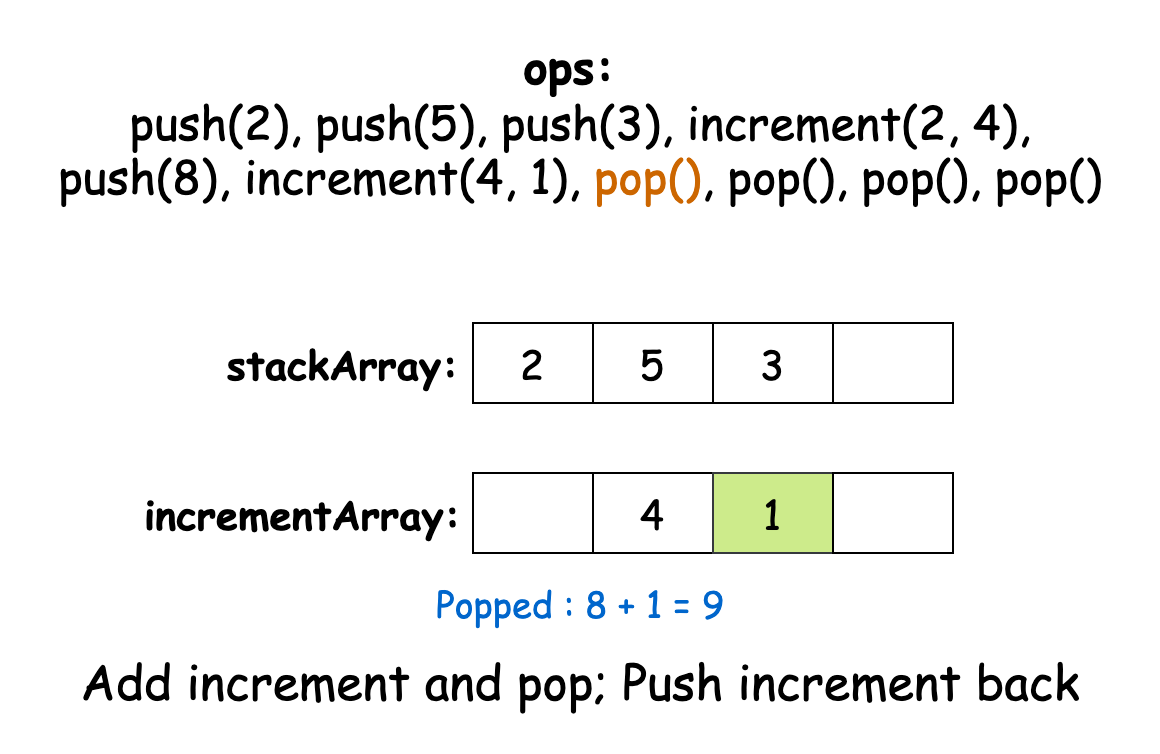

The diagram above was exported from draw.io. Its source (the exported page's mxGraphModel, read from the mxfile embedded in the PNG):
<mxGraphModel dx="954" dy="727" grid="1" gridSize="10" guides="1" tooltips="1" connect="1" arrows="1" fold="1" page="1" pageScale="1" pageWidth="827" pageHeight="1169" math="0" shadow="0">
  <root>
    <mxCell id="0" />
    <mxCell id="1" parent="0" />
    <mxCell id="4-DJAzbhiyjmM2J9ux7l-1" value="&lt;font style=&quot;font-size: 23px;&quot; face=&quot;Comic Sans MS&quot;&gt;&lt;b&gt;ops:&amp;nbsp;&lt;/b&gt;&lt;/font&gt;&lt;div&gt;&lt;font style=&quot;font-size: 23px;&quot; face=&quot;Comic Sans MS&quot;&gt;push(2), push(5), push(3), increment(2, 4), push(8), increment(4, 1), &lt;font color=&quot;#cc6600&quot;&gt;pop()&lt;/font&gt;, pop(), pop(), pop()&lt;/font&gt;&lt;/div&gt;" style="text;html=1;align=center;verticalAlign=middle;whiteSpace=wrap;rounded=0;" parent="1" vertex="1">
      <mxGeometry x="151" y="100" width="526" height="30" as="geometry" />
    </mxCell>
    <mxCell id="4-DJAzbhiyjmM2J9ux7l-3" value="&lt;font style=&quot;font-size: 20px;&quot; face=&quot;Comic Sans MS&quot;&gt;&lt;b&gt;stackArray:&amp;nbsp;&lt;/b&gt;&lt;/font&gt;" style="text;html=1;align=center;verticalAlign=middle;whiteSpace=wrap;rounded=0;" parent="1" vertex="1">
      <mxGeometry x="270" y="220" width="60" height="30" as="geometry" />
    </mxCell>
    <mxCell id="4-DJAzbhiyjmM2J9ux7l-4" value="" style="shape=table;startSize=0;container=1;collapsible=0;childLayout=tableLayout;top=1;bottom=1;left=1;right=1;fontFamily=Comic Sans MS;fontSize=20;" parent="1" vertex="1">
      <mxGeometry x="360" y="215" width="240" height="40" as="geometry" />
    </mxCell>
    <mxCell id="4-DJAzbhiyjmM2J9ux7l-5" value="" style="shape=tableRow;horizontal=0;startSize=0;swimlaneHead=0;swimlaneBody=0;strokeColor=inherit;top=1;left=1;bottom=1;right=1;collapsible=0;dropTarget=0;fillColor=none;points=[[0,0.5],[1,0.5]];portConstraint=eastwest;fontFamily=Comic Sans MS;fontSize=20;" parent="4-DJAzbhiyjmM2J9ux7l-4" vertex="1">
      <mxGeometry width="240" height="40" as="geometry" />
    </mxCell>
    <mxCell id="4-DJAzbhiyjmM2J9ux7l-6" value="2" style="shape=partialRectangle;html=1;whiteSpace=wrap;connectable=0;overflow=hidden;top=1;left=1;bottom=1;right=1;pointerEvents=1;fontFamily=Comic Sans MS;fontSize=20;" parent="4-DJAzbhiyjmM2J9ux7l-5" vertex="1">
      <mxGeometry width="60" height="40" as="geometry">
        <mxRectangle width="60" height="40" as="alternateBounds" />
      </mxGeometry>
    </mxCell>
    <mxCell id="4-DJAzbhiyjmM2J9ux7l-7" value="5" style="shape=partialRectangle;html=1;whiteSpace=wrap;connectable=0;overflow=hidden;top=1;left=1;bottom=1;right=1;pointerEvents=1;fontFamily=Comic Sans MS;fontSize=20;" parent="4-DJAzbhiyjmM2J9ux7l-5" vertex="1">
      <mxGeometry x="60" width="60" height="40" as="geometry">
        <mxRectangle width="60" height="40" as="alternateBounds" />
      </mxGeometry>
    </mxCell>
    <mxCell id="4-DJAzbhiyjmM2J9ux7l-8" value="3" style="shape=partialRectangle;html=1;whiteSpace=wrap;connectable=0;overflow=hidden;top=1;left=1;bottom=1;right=1;pointerEvents=1;fontFamily=Comic Sans MS;fontSize=20;" parent="4-DJAzbhiyjmM2J9ux7l-5" vertex="1">
      <mxGeometry x="120" width="60" height="40" as="geometry">
        <mxRectangle width="60" height="40" as="alternateBounds" />
      </mxGeometry>
    </mxCell>
    <mxCell id="4-DJAzbhiyjmM2J9ux7l-9" value="" style="shape=partialRectangle;html=1;whiteSpace=wrap;connectable=0;overflow=hidden;top=1;left=1;bottom=1;right=1;pointerEvents=1;fontFamily=Comic Sans MS;fontSize=20;" parent="4-DJAzbhiyjmM2J9ux7l-5" vertex="1">
      <mxGeometry x="180" width="60" height="40" as="geometry">
        <mxRectangle width="60" height="40" as="alternateBounds" />
      </mxGeometry>
    </mxCell>
    <mxCell id="4-DJAzbhiyjmM2J9ux7l-14" value="&lt;font style=&quot;font-size: 20px;&quot; face=&quot;Comic Sans MS&quot;&gt;&lt;b&gt;incrementArray:&amp;nbsp;&lt;/b&gt;&lt;/font&gt;" style="text;html=1;align=center;verticalAlign=middle;whiteSpace=wrap;rounded=0;" parent="1" vertex="1">
      <mxGeometry x="250" y="295" width="60" height="30" as="geometry" />
    </mxCell>
    <mxCell id="4-DJAzbhiyjmM2J9ux7l-15" value="" style="shape=table;startSize=0;container=1;collapsible=0;childLayout=tableLayout;top=1;bottom=1;left=1;right=1;fontFamily=Comic Sans MS;fontSize=20;" parent="1" vertex="1">
      <mxGeometry x="360" y="290" width="240" height="40" as="geometry" />
    </mxCell>
    <mxCell id="4-DJAzbhiyjmM2J9ux7l-16" value="" style="shape=tableRow;horizontal=0;startSize=0;swimlaneHead=0;swimlaneBody=0;strokeColor=inherit;top=1;left=1;bottom=1;right=1;collapsible=0;dropTarget=0;fillColor=none;points=[[0,0.5],[1,0.5]];portConstraint=eastwest;fontFamily=Comic Sans MS;fontSize=20;" parent="4-DJAzbhiyjmM2J9ux7l-15" vertex="1">
      <mxGeometry width="240" height="40" as="geometry" />
    </mxCell>
    <mxCell id="4-DJAzbhiyjmM2J9ux7l-17" value="" style="shape=partialRectangle;html=1;whiteSpace=wrap;connectable=0;strokeColor=inherit;overflow=hidden;fillColor=none;top=1;left=1;bottom=1;right=1;pointerEvents=1;fontFamily=Comic Sans MS;fontSize=20;" parent="4-DJAzbhiyjmM2J9ux7l-16" vertex="1">
      <mxGeometry width="60" height="40" as="geometry">
        <mxRectangle width="60" height="40" as="alternateBounds" />
      </mxGeometry>
    </mxCell>
    <mxCell id="4-DJAzbhiyjmM2J9ux7l-18" value="4" style="shape=partialRectangle;html=1;whiteSpace=wrap;connectable=0;overflow=hidden;top=1;left=1;bottom=1;right=1;pointerEvents=1;fontFamily=Comic Sans MS;fontSize=20;" parent="4-DJAzbhiyjmM2J9ux7l-16" vertex="1">
      <mxGeometry x="60" width="60" height="40" as="geometry">
        <mxRectangle width="60" height="40" as="alternateBounds" />
      </mxGeometry>
    </mxCell>
    <mxCell id="4-DJAzbhiyjmM2J9ux7l-19" value="1" style="shape=partialRectangle;html=1;whiteSpace=wrap;connectable=0;strokeColor=#36393d;overflow=hidden;fillColor=#cdeb8b;top=1;left=1;bottom=1;right=1;pointerEvents=1;fontFamily=Comic Sans MS;fontSize=20;" parent="4-DJAzbhiyjmM2J9ux7l-16" vertex="1">
      <mxGeometry x="120" width="60" height="40" as="geometry">
        <mxRectangle width="60" height="40" as="alternateBounds" />
      </mxGeometry>
    </mxCell>
    <mxCell id="4-DJAzbhiyjmM2J9ux7l-20" value="" style="shape=partialRectangle;html=1;whiteSpace=wrap;connectable=0;overflow=hidden;top=1;left=1;bottom=1;right=1;pointerEvents=1;fontFamily=Comic Sans MS;fontSize=20;" parent="4-DJAzbhiyjmM2J9ux7l-16" vertex="1">
      <mxGeometry x="180" width="60" height="40" as="geometry">
        <mxRectangle width="60" height="40" as="alternateBounds" />
      </mxGeometry>
    </mxCell>
    <mxCell id="4-DJAzbhiyjmM2J9ux7l-21" value="&lt;font face=&quot;Comic Sans MS&quot;&gt;&lt;span style=&quot;font-size: 24px;&quot;&gt;Add increment and pop; Push increment back&lt;/span&gt;&lt;/font&gt;" style="text;html=1;align=center;verticalAlign=middle;whiteSpace=wrap;rounded=0;" parent="1" vertex="1">
      <mxGeometry x="161" y="380" width="506" height="30" as="geometry" />
    </mxCell>
    <mxCell id="4-DJAzbhiyjmM2J9ux7l-22" value="&lt;font color=&quot;#0066cc&quot; style=&quot;font-size: 18px;&quot; face=&quot;Comic Sans MS&quot;&gt;Popped : 8 + 1 = 9&lt;/font&gt;" style="text;html=1;align=center;verticalAlign=middle;whiteSpace=wrap;rounded=0;" parent="1" vertex="1">
      <mxGeometry x="144" y="340" width="540" height="30" as="geometry" />
    </mxCell>
  </root>
</mxGraphModel>